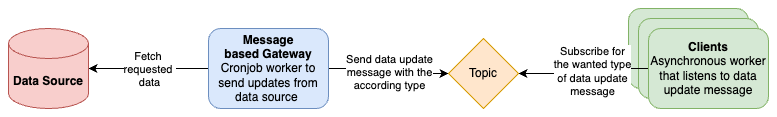

The diagram above was exported from draw.io. Its source (the exported page's mxGraphModel, read from the mxfile embedded in the PNG):
<mxGraphModel dx="704" dy="819" grid="1" gridSize="10" guides="1" tooltips="1" connect="1" arrows="1" fold="1" page="1" pageScale="1" pageWidth="827" pageHeight="1169" math="0" shadow="0">
  <root>
    <mxCell id="0" />
    <mxCell id="1" parent="0" />
    <mxCell id="EJOqOkzdRdMZMsHKS3u5-1" style="edgeStyle=orthogonalEdgeStyle;rounded=0;orthogonalLoop=1;jettySize=auto;html=1;entryX=1;entryY=0.5;entryDx=0;entryDy=0;entryPerimeter=0;" parent="1" source="EJOqOkzdRdMZMsHKS3u5-3" target="EJOqOkzdRdMZMsHKS3u5-4" edge="1">
      <mxGeometry relative="1" as="geometry">
        <mxPoint x="160" y="70" as="targetPoint" />
      </mxGeometry>
    </mxCell>
    <mxCell id="EJOqOkzdRdMZMsHKS3u5-2" value="Fetch&amp;nbsp;&lt;div&gt;requested&amp;nbsp;&lt;/div&gt;&lt;div&gt;data&lt;/div&gt;" style="edgeLabel;html=1;align=center;verticalAlign=middle;resizable=0;points=[];" parent="EJOqOkzdRdMZMsHKS3u5-1" connectable="0" vertex="1">
      <mxGeometry relative="1" as="geometry">
        <mxPoint as="offset" />
      </mxGeometry>
    </mxCell>
    <mxCell id="8SF8heILoXGdt_CAlItv-2" style="edgeStyle=orthogonalEdgeStyle;rounded=0;orthogonalLoop=1;jettySize=auto;html=1;entryX=0;entryY=0.5;entryDx=0;entryDy=0;" parent="1" source="EJOqOkzdRdMZMsHKS3u5-3" target="8SF8heILoXGdt_CAlItv-1" edge="1">
      <mxGeometry relative="1" as="geometry" />
    </mxCell>
    <mxCell id="8SF8heILoXGdt_CAlItv-3" value="Send data update&lt;div&gt;message with the&lt;/div&gt;&lt;div&gt;according type&lt;/div&gt;" style="edgeLabel;html=1;align=center;verticalAlign=middle;resizable=0;points=[];" parent="8SF8heILoXGdt_CAlItv-2" connectable="0" vertex="1">
      <mxGeometry relative="1" as="geometry">
        <mxPoint as="offset" />
      </mxGeometry>
    </mxCell>
    <mxCell id="EJOqOkzdRdMZMsHKS3u5-3" value="&lt;div&gt;&lt;b&gt;Message based&amp;nbsp;&lt;span style=&quot;background-color: initial;&quot;&gt;Gateway&lt;/span&gt;&lt;/b&gt;&lt;/div&gt;&lt;div&gt;&lt;span style=&quot;background-color: initial;&quot;&gt;Cronjob worker to send updates from data source&amp;nbsp;&lt;/span&gt;&lt;/div&gt;" style="rounded=1;whiteSpace=wrap;html=1;fillColor=#dae8fc;strokeColor=#6c8ebf;" parent="1" vertex="1">
      <mxGeometry x="280" y="40" width="120" height="80" as="geometry" />
    </mxCell>
    <mxCell id="EJOqOkzdRdMZMsHKS3u5-4" value="&lt;b&gt;Data Source&lt;/b&gt;" style="shape=cylinder3;whiteSpace=wrap;html=1;boundedLbl=1;backgroundOutline=1;size=15;fillColor=#f8cecc;strokeColor=#b85450;" parent="1" vertex="1">
      <mxGeometry x="80" y="40" width="80" height="80" as="geometry" />
    </mxCell>
    <mxCell id="EJOqOkzdRdMZMsHKS3u5-5" value="Client" style="rounded=1;whiteSpace=wrap;html=1;fillColor=#d5e8d4;strokeColor=#82b366;" parent="1" vertex="1">
      <mxGeometry x="700" y="20" width="120" height="80" as="geometry" />
    </mxCell>
    <mxCell id="EJOqOkzdRdMZMsHKS3u5-6" value="Client" style="rounded=1;whiteSpace=wrap;html=1;fillColor=#d5e8d4;strokeColor=#82b366;" parent="1" vertex="1">
      <mxGeometry x="710" y="30" width="120" height="80" as="geometry" />
    </mxCell>
    <mxCell id="paJiyO9bsTRbfHrcRXpW-1" style="edgeStyle=orthogonalEdgeStyle;rounded=0;orthogonalLoop=1;jettySize=auto;html=1;entryX=1;entryY=0.5;entryDx=0;entryDy=0;" parent="1" source="EJOqOkzdRdMZMsHKS3u5-9" target="8SF8heILoXGdt_CAlItv-1" edge="1">
      <mxGeometry relative="1" as="geometry" />
    </mxCell>
    <mxCell id="paJiyO9bsTRbfHrcRXpW-2" value="Subscribe for&lt;div&gt;the wanted type&lt;/div&gt;&lt;div&gt;of data update&lt;/div&gt;&lt;div&gt;message&lt;/div&gt;" style="edgeLabel;html=1;align=center;verticalAlign=middle;resizable=0;points=[];" parent="paJiyO9bsTRbfHrcRXpW-1" connectable="0" vertex="1">
      <mxGeometry relative="1" as="geometry">
        <mxPoint x="8" y="-1" as="offset" />
      </mxGeometry>
    </mxCell>
    <mxCell id="EJOqOkzdRdMZMsHKS3u5-9" value="&lt;b&gt;Clients&lt;/b&gt;&lt;div&gt;Asynchronous worker that listens to data update message&lt;/div&gt;" style="rounded=1;whiteSpace=wrap;html=1;fillColor=#d5e8d4;strokeColor=#82b366;" parent="1" vertex="1">
      <mxGeometry x="720" y="40" width="120" height="80" as="geometry" />
    </mxCell>
    <mxCell id="8SF8heILoXGdt_CAlItv-1" value="Topic" style="rhombus;whiteSpace=wrap;html=1;fillColor=#ffe6cc;strokeColor=#d79b00;" parent="1" vertex="1">
      <mxGeometry x="520" y="50" width="70" height="70" as="geometry" />
    </mxCell>
  </root>
</mxGraphModel>